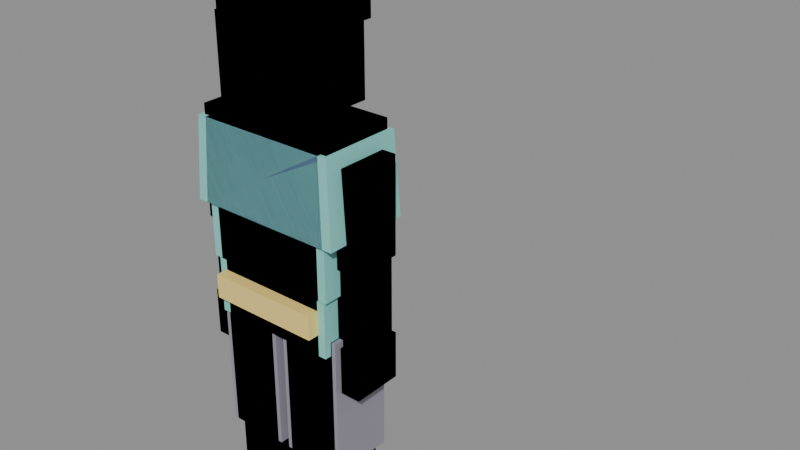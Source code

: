 # Source: cabin-mayhem-characters.blend  (saved by Blender 5.1.30; exported with 4.5.12 LTS)
import bpy
from mathutils import Matrix  # noqa: F401  (used for matrix-valued properties, if any)

bpy.ops.wm.read_factory_settings(use_empty=True)
scene = bpy.context.scene
scene.name = 'Scene'

# ---- materials (node trees are filled in below, after node groups)
mat_cm_skin = bpy.data.materials.new('cm_skin')
mat_cm_skin.diffuse_color = (0.86, 0.66, 0.49, 1.0)
mat_cm_crew_uniform = bpy.data.materials.new('cm_crew_uniform')
mat_cm_crew_uniform.diffuse_color = (0.12, 0.16, 0.42, 1.0)
mat_cm_crew_trim = bpy.data.materials.new('cm_crew_trim')
mat_cm_crew_trim.diffuse_color = (0.09, 0.11, 0.3, 1.0)
mat_cm_crew_accent = bpy.data.materials.new('cm_crew_accent')
mat_cm_crew_accent.diffuse_color = (0.98, 0.36, 0.16, 1.0)
mat_cm_pax_skin = bpy.data.materials.new('cm_pax_skin')
mat_cm_pax_skin.diffuse_color = (0.79, 0.58, 0.44, 1.0)
mat_cm_pax_shirt = bpy.data.materials.new('cm_pax_shirt')
mat_cm_pax_shirt.diffuse_color = (0.24, 0.68, 0.62, 1.0)
mat_cm_pax_trousers = bpy.data.materials.new('cm_pax_trousers')
mat_cm_pax_trousers.diffuse_color = (0.3, 0.28, 0.34, 1.0)
mat_cm_pax_accent = bpy.data.materials.new('cm_pax_accent')
mat_cm_pax_accent.diffuse_color = (0.98, 0.74, 0.22, 1.0)

# ---- material node trees
mat_cm_skin.use_nodes = True; mat_cm_skin.node_tree.nodes.clear()
_N = mat_cm_skin.node_tree.nodes; _L = mat_cm_skin.node_tree.links
n0 = _N.new('ShaderNodeBsdfPrincipled'); n0.name = 'Principled BSDF'; n0.location = (-200, 100)
n0.inputs[0].default_value = (0.86, 0.66, 0.49, 1.0)
n0.inputs[2].default_value = 0.6
n1 = _N.new('ShaderNodeOutputMaterial'); n1.name = 'Material Output'; n1.location = (200, 100)
_L.new(n0.outputs[0], n1.inputs[0])
n1.is_active_output = True
mat_cm_crew_uniform.use_nodes = True; mat_cm_crew_uniform.node_tree.nodes.clear()
_N = mat_cm_crew_uniform.node_tree.nodes; _L = mat_cm_crew_uniform.node_tree.links
n0 = _N.new('ShaderNodeBsdfPrincipled'); n0.name = 'Principled BSDF'; n0.location = (-200, 100)
n0.inputs[0].default_value = (0.12, 0.16, 0.42, 1.0)
n0.inputs[2].default_value = 0.6
n1 = _N.new('ShaderNodeOutputMaterial'); n1.name = 'Material Output'; n1.location = (200, 100)
_L.new(n0.outputs[0], n1.inputs[0])
n1.is_active_output = True
mat_cm_crew_trim.use_nodes = True; mat_cm_crew_trim.node_tree.nodes.clear()
_N = mat_cm_crew_trim.node_tree.nodes; _L = mat_cm_crew_trim.node_tree.links
n0 = _N.new('ShaderNodeBsdfPrincipled'); n0.name = 'Principled BSDF'; n0.location = (-200, 100)
n0.inputs[0].default_value = (0.09, 0.11, 0.3, 1.0)
n0.inputs[2].default_value = 0.6
n1 = _N.new('ShaderNodeOutputMaterial'); n1.name = 'Material Output'; n1.location = (200, 100)
_L.new(n0.outputs[0], n1.inputs[0])
n1.is_active_output = True
mat_cm_crew_accent.use_nodes = True; mat_cm_crew_accent.node_tree.nodes.clear()
_N = mat_cm_crew_accent.node_tree.nodes; _L = mat_cm_crew_accent.node_tree.links
n0 = _N.new('ShaderNodeBsdfPrincipled'); n0.name = 'Principled BSDF'; n0.location = (-200, 100)
n0.inputs[0].default_value = (0.98, 0.36, 0.16, 1.0)
n0.inputs[2].default_value = 0.4
n1 = _N.new('ShaderNodeOutputMaterial'); n1.name = 'Material Output'; n1.location = (200, 100)
_L.new(n0.outputs[0], n1.inputs[0])
n1.is_active_output = True
mat_cm_pax_skin.use_nodes = True; mat_cm_pax_skin.node_tree.nodes.clear()
_N = mat_cm_pax_skin.node_tree.nodes; _L = mat_cm_pax_skin.node_tree.links
n0 = _N.new('ShaderNodeBsdfPrincipled'); n0.name = 'Principled BSDF'; n0.location = (-200, 100)
n0.inputs[0].default_value = (0.79, 0.58, 0.44, 1.0)
n0.inputs[2].default_value = 0.6
n1 = _N.new('ShaderNodeOutputMaterial'); n1.name = 'Material Output'; n1.location = (200, 100)
_L.new(n0.outputs[0], n1.inputs[0])
n1.is_active_output = True
mat_cm_pax_shirt.use_nodes = True; mat_cm_pax_shirt.node_tree.nodes.clear()
_N = mat_cm_pax_shirt.node_tree.nodes; _L = mat_cm_pax_shirt.node_tree.links
n0 = _N.new('ShaderNodeBsdfPrincipled'); n0.name = 'Principled BSDF'; n0.location = (-200, 100)
n0.inputs[0].default_value = (0.24, 0.68, 0.62, 1.0)
n0.inputs[2].default_value = 0.6
n1 = _N.new('ShaderNodeOutputMaterial'); n1.name = 'Material Output'; n1.location = (200, 100)
_L.new(n0.outputs[0], n1.inputs[0])
n1.is_active_output = True
mat_cm_pax_trousers.use_nodes = True; mat_cm_pax_trousers.node_tree.nodes.clear()
_N = mat_cm_pax_trousers.node_tree.nodes; _L = mat_cm_pax_trousers.node_tree.links
n0 = _N.new('ShaderNodeBsdfPrincipled'); n0.name = 'Principled BSDF'; n0.location = (-200, 100)
n0.inputs[0].default_value = (0.3, 0.28, 0.34, 1.0)
n0.inputs[2].default_value = 0.6
n1 = _N.new('ShaderNodeOutputMaterial'); n1.name = 'Material Output'; n1.location = (200, 100)
_L.new(n0.outputs[0], n1.inputs[0])
n1.is_active_output = True
mat_cm_pax_accent.use_nodes = True; mat_cm_pax_accent.node_tree.nodes.clear()
_N = mat_cm_pax_accent.node_tree.nodes; _L = mat_cm_pax_accent.node_tree.links
n0 = _N.new('ShaderNodeBsdfPrincipled'); n0.name = 'Principled BSDF'; n0.location = (-200, 100)
n0.inputs[0].default_value = (0.98, 0.74, 0.22, 1.0)
n0.inputs[2].default_value = 0.45
n1 = _N.new('ShaderNodeOutputMaterial'); n1.name = 'Material Output'; n1.location = (200, 100)
_L.new(n0.outputs[0], n1.inputs[0])
n1.is_active_output = True

# ---- meshes
me_cm_crew = bpy.data.meshes.new('CM_CREW')
me_cm_crew.from_pydata([(-0.1666, -0.115, 0.89), (0.1666, -0.115, 0.89), (0.1666, 0.115, 0.89), (-0.1666, 0.115, 0.89), (-0.1666, -0.115, 1.09), (0.1666, -0.115, 1.09), (0.1666, 0.115, 1.09), (-0.1666, 0.115, 1.09), (-0.1764, -0.12, 1.06), (0.1764, -0.12, 1.06), (0.1764, 0.12, 1.06), (-0.1764, 0.12, 1.06), (-0.1764, -0.12, 1.26), (0.1764, -0.12, 1.26), (0.1764, 0.12, 1.26), (-0.1764, 0.12, 1.26), (-0.2058, -0.13, 1.22), (0.2058, -0.13, 1.22), (0.2058, 0.13, 1.22), (-0.2058, 0.13, 1.22), (-0.1935, -0.1222, 1.46), (0.1935, -0.1222, 1.46), (0.1935, 0.1222, 1.46), (-0.1935, 0.1222, 1.46), (-0.065, -0.065, 1.44), (0.065, -0.065, 1.44), (0.065, 0.065, 1.44), (-0.065, 0.065, 1.44), (-0.065, -0.065, 1.54), (0.065, -0.065, 1.54), (0.065, 0.065, 1.54), (-0.065, 0.065, 1.54), (-0.125, -0.125, 1.51), (0.125, -0.125, 1.51), (0.125, 0.125, 1.51), (-0.125, 0.125, 1.51), (-0.125, -0.125, 1.75), (0.125, -0.125, 1.75), (0.125, 0.125, 1.75), (-0.125, 0.125, 1.75), (-0.13, -0.115, 1.715), (0.13, -0.115, 1.715), (0.13, 0.145, 1.715), (-0.13, 0.145, 1.715), (-0.13, -0.115, 1.775), (0.13, -0.115, 1.775), (0.13, 0.145, 1.775), (-0.13, 0.145, 1.775), (-0.08, -0.145, 1.59), (0.08, -0.145, 1.59), (0.08, -0.125, 1.59), (-0.08, -0.125, 1.59), (-0.08, -0.145, 1.67), (0.08, -0.145, 1.67), (0.08, -0.125, 1.67), (-0.08, -0.125, 1.67), (0.07, -0.11, 1.33), (0.21, -0.11, 1.33), (0.21, 0.11, 1.33), (0.07, 0.11, 1.33), (0.07, -0.11, 1.49), (0.21, -0.11, 1.49), (0.21, 0.11, 1.49), (0.07, 0.11, 1.49), (0.135, -0.075, 1.14), (0.265, -0.075, 1.14), (0.265, 0.075, 1.14), (0.135, 0.075, 1.14), (0.135, -0.075, 1.42), (0.265, -0.075, 1.42), (0.265, 0.075, 1.42), (0.135, 0.075, 1.42), (0.14, -0.065, 0.89), (0.26, -0.065, 0.89), (0.26, 0.065, 0.89), (0.14, 0.065, 0.89), (0.14, -0.065, 1.15), (0.26, -0.065, 1.15), (0.26, 0.065, 1.15), (0.14, 0.065, 1.15), (0.135, -0.075, 0.77), (0.265, -0.075, 0.77), (0.265, 0.075, 0.77), (0.135, 0.075, 0.77), (0.135, -0.075, 0.91), (0.265, -0.075, 0.91), (0.265, 0.075, 0.91), (0.135, 0.075, 0.91), (0.0267, -0.095, 0.51), (0.1933, -0.095, 0.51), (0.1933, 0.095, 0.51), (0.0267, 0.095, 0.51), (0.0267, -0.095, 0.93), (0.1933, -0.095, 0.93), (0.1933, 0.095, 0.93), (0.0267, 0.095, 0.93), (0.035, -0.08, 0.11), (0.185, -0.08, 0.11), (0.185, 0.08, 0.11), (0.035, 0.08, 0.11), (0.035, -0.08, 0.53), (0.185, -0.08, 0.53), (0.185, 0.08, 0.53), (0.035, 0.08, 0.53), (0.03, -0.05, -0.005), (0.19, -0.05, -0.005), (0.19, 0.23, -0.005), (0.03, 0.23, -0.005), (0.03, -0.05, 0.105), (0.19, -0.05, 0.105), (0.19, 0.23, 0.105), (0.03, 0.23, 0.105), (-0.21, -0.11, 1.33), (-0.07, -0.11, 1.33), (-0.07, 0.11, 1.33), (-0.21, 0.11, 1.33), (-0.21, -0.11, 1.49), (-0.07, -0.11, 1.49), (-0.07, 0.11, 1.49), (-0.21, 0.11, 1.49), (-0.265, -0.075, 1.14), (-0.135, -0.075, 1.14), (-0.135, 0.075, 1.14), (-0.265, 0.075, 1.14), (-0.265, -0.075, 1.42), (-0.135, -0.075, 1.42), (-0.135, 0.075, 1.42), (-0.265, 0.075, 1.42), (-0.26, -0.065, 0.89), (-0.14, -0.065, 0.89), (-0.14, 0.065, 0.89), (-0.26, 0.065, 0.89), (-0.26, -0.065, 1.15), (-0.14, -0.065, 1.15), (-0.14, 0.065, 1.15), (-0.26, 0.065, 1.15), (-0.265, -0.075, 0.77), (-0.135, -0.075, 0.77), (-0.135, 0.075, 0.77), (-0.265, 0.075, 0.77), (-0.265, -0.075, 0.91), (-0.135, -0.075, 0.91), (-0.135, 0.075, 0.91), (-0.265, 0.075, 0.91), (-0.1933, -0.095, 0.51), (-0.0267, -0.095, 0.51), (-0.0267, 0.095, 0.51), (-0.1933, 0.095, 0.51), (-0.1933, -0.095, 0.93), (-0.0267, -0.095, 0.93), (-0.0267, 0.095, 0.93), (-0.1933, 0.095, 0.93), (-0.185, -0.08, 0.11), (-0.035, -0.08, 0.11), (-0.035, 0.08, 0.11), (-0.185, 0.08, 0.11), (-0.185, -0.08, 0.53), (-0.035, -0.08, 0.53), (-0.035, 0.08, 0.53), (-0.185, 0.08, 0.53), (-0.19, -0.05, -0.005), (-0.03, -0.05, -0.005), (-0.03, 0.23, -0.005), (-0.19, 0.23, -0.005), (-0.19, -0.05, 0.105), (-0.03, -0.05, 0.105), (-0.03, 0.23, 0.105), (-0.19, 0.23, 0.105)], [], [(0, 1, 2, 3), (4, 7, 6, 5), (0, 4, 5, 1), (1, 5, 6, 2), (2, 6, 7, 3), (3, 7, 4, 0), (8, 9, 10, 11), (12, 15, 14, 13), (8, 12, 13, 9), (9, 13, 14, 10), (10, 14, 15, 11), (11, 15, 12, 8), (16, 17, 18, 19), (20, 23, 22, 21), (16, 20, 21, 17), (17, 21, 22, 18), (18, 22, 23, 19), (19, 23, 20, 16), (24, 25, 26, 27), (28, 31, 30, 29), (24, 28, 29, 25), (25, 29, 30, 26), (26, 30, 31, 27), (27, 31, 28, 24), (32, 33, 34, 35), (36, 39, 38, 37), (32, 36, 37, 33), (33, 37, 38, 34), (34, 38, 39, 35), (35, 39, 36, 32), (40, 41, 42, 43), (44, 47, 46, 45), (40, 44, 45, 41), (41, 45, 46, 42), (42, 46, 47, 43), (43, 47, 44, 40), (48, 49, 50, 51), (52, 55, 54, 53), (48, 52, 53, 49), (49, 53, 54, 50), (50, 54, 55, 51), (51, 55, 52, 48), (56, 57, 58, 59), (60, 63, 62, 61), (56, 60, 61, 57), (57, 61, 62, 58), (58, 62, 63, 59), (59, 63, 60, 56), (64, 65, 66, 67), (68, 71, 70, 69), (64, 68, 69, 65), (65, 69, 70, 66), (66, 70, 71, 67), (67, 71, 68, 64), (72, 73, 74, 75), (76, 79, 78, 77), (72, 76, 77, 73), (73, 77, 78, 74), (74, 78, 79, 75), (75, 79, 76, 72), (80, 81, 82, 83), (84, 87, 86, 85), (80, 84, 85, 81), (81, 85, 86, 82), (82, 86, 87, 83), (83, 87, 84, 80), (88, 89, 90, 91), (92, 95, 94, 93), (88, 92, 93, 89), (89, 93, 94, 90), (90, 94, 95, 91), (91, 95, 92, 88), (96, 97, 98, 99), (100, 103, 102, 101), (96, 100, 101, 97), (97, 101, 102, 98), (98, 102, 103, 99), (99, 103, 100, 96), (104, 105, 106, 107), (108, 111, 110, 109), (104, 108, 109, 105), (105, 109, 110, 106), (106, 110, 111, 107), (107, 111, 108, 104), (112, 113, 114, 115), (116, 119, 118, 117), (112, 116, 117, 113), (113, 117, 118, 114), (114, 118, 119, 115), (115, 119, 116, 112), (120, 121, 122, 123), (124, 127, 126, 125), (120, 124, 125, 121), (121, 125, 126, 122), (122, 126, 127, 123), (123, 127, 124, 120), (128, 129, 130, 131), (132, 135, 134, 133), (128, 132, 133, 129), (129, 133, 134, 130), (130, 134, 135, 131), (131, 135, 132, 128), (136, 137, 138, 139), (140, 143, 142, 141), (136, 140, 141, 137), (137, 141, 142, 138), (138, 142, 143, 139), (139, 143, 140, 136), (144, 145, 146, 147), (148, 151, 150, 149), (144, 148, 149, 145), (145, 149, 150, 146), (146, 150, 151, 147), (147, 151, 148, 144), (152, 153, 154, 155), (156, 159, 158, 157), (152, 156, 157, 153), (153, 157, 158, 154), (154, 158, 159, 155), (155, 159, 156, 152), (160, 161, 162, 163), (164, 167, 166, 165), (160, 164, 165, 161), (161, 165, 166, 162), (162, 166, 167, 163), (163, 167, 164, 160)])
me_cm_crew.polygons.foreach_set('material_index', [1, 1, 1, 1, 1, 1, 1, 1, 1, 1, 1, 1, 1, 1, 1, 1, 1, 1, 0, 0, 0, 0, 0, 0, 0, 0, 0, 0, 0, 0, 3, 3, 3, 3, 3, 3, 2, 2, 2, 2, 2, 2, 1, 1, 1, 1, 1, 1, 1, 1, 1, 1, 1, 1, 0, 0, 0, 0, 0, 0, 0, 0, 0, 0, 0, 0, 2, 2, 2, 2, 2, 2, 2, 2, 2, 2, 2, 2, 3, 3, 3, 3, 3, 3, 1, 1, 1, 1, 1, 1, 1, 1, 1, 1, 1, 1, 0, 0, 0, 0, 0, 0, 0, 0, 0, 0, 0, 0, 2, 2, 2, 2, 2, 2, 2, 2, 2, 2, 2, 2, 3, 3, 3, 3, 3, 3])
me_cm_crew.materials.append(mat_cm_skin)
me_cm_crew.materials.append(mat_cm_crew_uniform)
me_cm_crew.materials.append(mat_cm_crew_trim)
me_cm_crew.materials.append(mat_cm_crew_accent)
me_cm_crew.update()
me_cm_passenger = bpy.data.meshes.new('CM_PASSENGER')
me_cm_passenger.from_pydata([(-0.1904, -0.115, 0.89), (0.1904, -0.115, 0.89), (0.1904, 0.115, 0.89), (-0.1904, 0.115, 0.89), (-0.1904, -0.115, 1.09), (0.1904, -0.115, 1.09), (0.1904, 0.115, 1.09), (-0.1904, 0.115, 1.09), (-0.2016, -0.12, 1.06), (0.2016, -0.12, 1.06), (0.2016, 0.12, 1.06), (-0.2016, 0.12, 1.06), (-0.2016, -0.12, 1.26), (0.2016, -0.12, 1.26), (0.2016, 0.12, 1.26), (-0.2016, 0.12, 1.26), (-0.2352, -0.13, 1.22), (0.2352, -0.13, 1.22), (0.2352, 0.13, 1.22), (-0.2352, 0.13, 1.22), (-0.2211, -0.1222, 1.46), (0.2211, -0.1222, 1.46), (0.2211, 0.1222, 1.46), (-0.2211, 0.1222, 1.46), (-0.065, -0.065, 1.44), (0.065, -0.065, 1.44), (0.065, 0.065, 1.44), (-0.065, 0.065, 1.44), (-0.065, -0.065, 1.54), (0.065, -0.065, 1.54), (0.065, 0.065, 1.54), (-0.065, 0.065, 1.54), (-0.125, -0.125, 1.51), (0.125, -0.125, 1.51), (0.125, 0.125, 1.51), (-0.125, 0.125, 1.51), (-0.125, -0.125, 1.75), (0.125, -0.125, 1.75), (0.125, 0.125, 1.75), (-0.125, 0.125, 1.75), (-0.13, -0.115, 1.715), (0.13, -0.115, 1.715), (0.13, 0.145, 1.715), (-0.13, 0.145, 1.715), (-0.13, -0.115, 1.775), (0.13, -0.115, 1.775), (0.13, 0.145, 1.775), (-0.13, 0.145, 1.775), (-0.08, -0.145, 1.59), (0.08, -0.145, 1.59), (0.08, -0.125, 1.59), (-0.08, -0.125, 1.59), (-0.08, -0.145, 1.67), (0.08, -0.145, 1.67), (0.08, -0.125, 1.67), (-0.08, -0.125, 1.67), (0.07, -0.11, 1.33), (0.21, -0.11, 1.33), (0.21, 0.11, 1.33), (0.07, 0.11, 1.33), (0.07, -0.11, 1.49), (0.21, -0.11, 1.49), (0.21, 0.11, 1.49), (0.07, 0.11, 1.49), (0.135, -0.075, 1.14), (0.265, -0.075, 1.14), (0.265, 0.075, 1.14), (0.135, 0.075, 1.14), (0.135, -0.075, 1.42), (0.265, -0.075, 1.42), (0.265, 0.075, 1.42), (0.135, 0.075, 1.42), (0.14, -0.065, 0.89), (0.26, -0.065, 0.89), (0.26, 0.065, 0.89), (0.14, 0.065, 0.89), (0.14, -0.065, 1.15), (0.26, -0.065, 1.15), (0.26, 0.065, 1.15), (0.14, 0.065, 1.15), (0.135, -0.075, 0.77), (0.265, -0.075, 0.77), (0.265, 0.075, 0.77), (0.135, 0.075, 0.77), (0.135, -0.075, 0.91), (0.265, -0.075, 0.91), (0.265, 0.075, 0.91), (0.135, 0.075, 0.91), (0.0148, -0.095, 0.51), (0.2052, -0.095, 0.51), (0.2052, 0.095, 0.51), (0.0148, 0.095, 0.51), (0.0148, -0.095, 0.93), (0.2052, -0.095, 0.93), (0.2052, 0.095, 0.93), (0.0148, 0.095, 0.93), (0.035, -0.08, 0.11), (0.185, -0.08, 0.11), (0.185, 0.08, 0.11), (0.035, 0.08, 0.11), (0.035, -0.08, 0.53), (0.185, -0.08, 0.53), (0.185, 0.08, 0.53), (0.035, 0.08, 0.53), (0.03, -0.05, -0.005), (0.19, -0.05, -0.005), (0.19, 0.23, -0.005), (0.03, 0.23, -0.005), (0.03, -0.05, 0.105), (0.19, -0.05, 0.105), (0.19, 0.23, 0.105), (0.03, 0.23, 0.105), (-0.21, -0.11, 1.33), (-0.07, -0.11, 1.33), (-0.07, 0.11, 1.33), (-0.21, 0.11, 1.33), (-0.21, -0.11, 1.49), (-0.07, -0.11, 1.49), (-0.07, 0.11, 1.49), (-0.21, 0.11, 1.49), (-0.265, -0.075, 1.14), (-0.135, -0.075, 1.14), (-0.135, 0.075, 1.14), (-0.265, 0.075, 1.14), (-0.265, -0.075, 1.42), (-0.135, -0.075, 1.42), (-0.135, 0.075, 1.42), (-0.265, 0.075, 1.42), (-0.26, -0.065, 0.89), (-0.14, -0.065, 0.89), (-0.14, 0.065, 0.89), (-0.26, 0.065, 0.89), (-0.26, -0.065, 1.15), (-0.14, -0.065, 1.15), (-0.14, 0.065, 1.15), (-0.26, 0.065, 1.15), (-0.265, -0.075, 0.77), (-0.135, -0.075, 0.77), (-0.135, 0.075, 0.77), (-0.265, 0.075, 0.77), (-0.265, -0.075, 0.91), (-0.135, -0.075, 0.91), (-0.135, 0.075, 0.91), (-0.265, 0.075, 0.91), (-0.2052, -0.095, 0.51), (-0.0148, -0.095, 0.51), (-0.0148, 0.095, 0.51), (-0.2052, 0.095, 0.51), (-0.2052, -0.095, 0.93), (-0.0148, -0.095, 0.93), (-0.0148, 0.095, 0.93), (-0.2052, 0.095, 0.93), (-0.185, -0.08, 0.11), (-0.035, -0.08, 0.11), (-0.035, 0.08, 0.11), (-0.185, 0.08, 0.11), (-0.185, -0.08, 0.53), (-0.035, -0.08, 0.53), (-0.035, 0.08, 0.53), (-0.185, 0.08, 0.53), (-0.19, -0.05, -0.005), (-0.03, -0.05, -0.005), (-0.03, 0.23, -0.005), (-0.19, 0.23, -0.005), (-0.19, -0.05, 0.105), (-0.03, -0.05, 0.105), (-0.03, 0.23, 0.105), (-0.19, 0.23, 0.105), (-0.168, -0.15, 0.955), (0.168, -0.15, 0.955), (0.168, -0.11, 0.955), (-0.168, -0.11, 0.955), (-0.168, -0.15, 1.025), (0.168, -0.15, 1.025), (0.168, -0.11, 1.025), (-0.168, -0.11, 1.025)], [], [(0, 1, 2, 3), (4, 7, 6, 5), (0, 4, 5, 1), (1, 5, 6, 2), (2, 6, 7, 3), (3, 7, 4, 0), (8, 9, 10, 11), (12, 15, 14, 13), (8, 12, 13, 9), (9, 13, 14, 10), (10, 14, 15, 11), (11, 15, 12, 8), (16, 17, 18, 19), (20, 23, 22, 21), (16, 20, 21, 17), (17, 21, 22, 18), (18, 22, 23, 19), (19, 23, 20, 16), (24, 25, 26, 27), (28, 31, 30, 29), (24, 28, 29, 25), (25, 29, 30, 26), (26, 30, 31, 27), (27, 31, 28, 24), (32, 33, 34, 35), (36, 39, 38, 37), (32, 36, 37, 33), (33, 37, 38, 34), (34, 38, 39, 35), (35, 39, 36, 32), (40, 41, 42, 43), (44, 47, 46, 45), (40, 44, 45, 41), (41, 45, 46, 42), (42, 46, 47, 43), (43, 47, 44, 40), (48, 49, 50, 51), (52, 55, 54, 53), (48, 52, 53, 49), (49, 53, 54, 50), (50, 54, 55, 51), (51, 55, 52, 48), (56, 57, 58, 59), (60, 63, 62, 61), (56, 60, 61, 57), (57, 61, 62, 58), (58, 62, 63, 59), (59, 63, 60, 56), (64, 65, 66, 67), (68, 71, 70, 69), (64, 68, 69, 65), (65, 69, 70, 66), (66, 70, 71, 67), (67, 71, 68, 64), (72, 73, 74, 75), (76, 79, 78, 77), (72, 76, 77, 73), (73, 77, 78, 74), (74, 78, 79, 75), (75, 79, 76, 72), (80, 81, 82, 83), (84, 87, 86, 85), (80, 84, 85, 81), (81, 85, 86, 82), (82, 86, 87, 83), (83, 87, 84, 80), (88, 89, 90, 91), (92, 95, 94, 93), (88, 92, 93, 89), (89, 93, 94, 90), (90, 94, 95, 91), (91, 95, 92, 88), (96, 97, 98, 99), (100, 103, 102, 101), (96, 100, 101, 97), (97, 101, 102, 98), (98, 102, 103, 99), (99, 103, 100, 96), (104, 105, 106, 107), (108, 111, 110, 109), (104, 108, 109, 105), (105, 109, 110, 106), (106, 110, 111, 107), (107, 111, 108, 104), (112, 113, 114, 115), (116, 119, 118, 117), (112, 116, 117, 113), (113, 117, 118, 114), (114, 118, 119, 115), (115, 119, 116, 112), (120, 121, 122, 123), (124, 127, 126, 125), (120, 124, 125, 121), (121, 125, 126, 122), (122, 126, 127, 123), (123, 127, 124, 120), (128, 129, 130, 131), (132, 135, 134, 133), (128, 132, 133, 129), (129, 133, 134, 130), (130, 134, 135, 131), (131, 135, 132, 128), (136, 137, 138, 139), (140, 143, 142, 141), (136, 140, 141, 137), (137, 141, 142, 138), (138, 142, 143, 139), (139, 143, 140, 136), (144, 145, 146, 147), (148, 151, 150, 149), (144, 148, 149, 145), (145, 149, 150, 146), (146, 150, 151, 147), (147, 151, 148, 144), (152, 153, 154, 155), (156, 159, 158, 157), (152, 156, 157, 153), (153, 157, 158, 154), (154, 158, 159, 155), (155, 159, 156, 152), (160, 161, 162, 163), (164, 167, 166, 165), (160, 164, 165, 161), (161, 165, 166, 162), (162, 166, 167, 163), (163, 167, 164, 160), (168, 169, 170, 171), (172, 175, 174, 173), (168, 172, 173, 169), (169, 173, 174, 170), (170, 174, 175, 171), (171, 175, 172, 168)])
me_cm_passenger.polygons.foreach_set('material_index', [1, 1, 1, 1, 1, 1, 1, 1, 1, 1, 1, 1, 1, 1, 1, 1, 1, 1, 0, 0, 0, 0, 0, 0, 0, 0, 0, 0, 0, 0, 3, 3, 3, 3, 3, 3, 2, 2, 2, 2, 2, 2, 1, 1, 1, 1, 1, 1, 1, 1, 1, 1, 1, 1, 0, 0, 0, 0, 0, 0, 0, 0, 0, 0, 0, 0, 2, 2, 2, 2, 2, 2, 2, 2, 2, 2, 2, 2, 3, 3, 3, 3, 3, 3, 1, 1, 1, 1, 1, 1, 1, 1, 1, 1, 1, 1, 0, 0, 0, 0, 0, 0, 0, 0, 0, 0, 0, 0, 2, 2, 2, 2, 2, 2, 2, 2, 2, 2, 2, 2, 3, 3, 3, 3, 3, 3, 3, 3, 3, 3, 3, 3])
me_cm_passenger.materials.append(mat_cm_pax_skin)
me_cm_passenger.materials.append(mat_cm_pax_shirt)
me_cm_passenger.materials.append(mat_cm_pax_trousers)
me_cm_passenger.materials.append(mat_cm_pax_accent)
me_cm_passenger.update()
arm_cm_humanoid = bpy.data.armatures.new('CM_HUMANOID')  # bones are not reproduced

# ---- objects
ob_cm_humanoid = bpy.data.objects.new('CM_HUMANOID', arm_cm_humanoid)
ob_cm_crew = bpy.data.objects.new('CM_CREW', me_cm_crew)
ob_cm_passenger = bpy.data.objects.new('CM_PASSENGER', me_cm_passenger)
ob_cm_character_root = bpy.data.objects.new('CM_CHARACTER_ROOT', None)

# ---- transforms, parenting, visibility, modifiers, constraints
ob_cm_humanoid.parent = ob_cm_character_root
ob_cm_humanoid.location = (0.0, 0.0, 0.0)
ob_cm_crew.parent = ob_cm_humanoid
ob_cm_crew.location = (0.0, 0.0, 0.0)
_vg = ob_cm_crew.vertex_groups.new(name='hips')
_vg.add([0, 1, 2, 3, 4, 5, 6, 7], 1.0, 'REPLACE')
_vg = ob_cm_crew.vertex_groups.new(name='spine')
_vg.add([8, 9, 10, 11, 12, 13, 14, 15], 1.0, 'REPLACE')
_vg = ob_cm_crew.vertex_groups.new(name='chest')
_vg.add([16, 17, 18, 19, 20, 21, 22, 23], 1.0, 'REPLACE')
_vg = ob_cm_crew.vertex_groups.new(name='neck')
_vg.add([24, 25, 26, 27, 28, 29, 30, 31], 1.0, 'REPLACE')
_vg = ob_cm_crew.vertex_groups.new(name='head')
_vg.add([32, 33, 34, 35, 36, 37, 38, 39, 40, 41, 42, 43, 44, 45, 46, 47, 48, 49, 50, 51, 52, 53, 54, 55], 1.0, 'REPLACE')
_vg = ob_cm_crew.vertex_groups.new(name='shoulder.L')
_vg.add([56, 57, 58, 59, 60, 61, 62, 63], 1.0, 'REPLACE')
_vg = ob_cm_crew.vertex_groups.new(name='upperArm.L')
_vg.add([64, 65, 66, 67, 68, 69, 70, 71], 1.0, 'REPLACE')
_vg = ob_cm_crew.vertex_groups.new(name='forearm.L')
_vg.add([72, 73, 74, 75, 76, 77, 78, 79], 1.0, 'REPLACE')
_vg = ob_cm_crew.vertex_groups.new(name='hand.L')
_vg.add([80, 81, 82, 83, 84, 85, 86, 87], 1.0, 'REPLACE')
_vg = ob_cm_crew.vertex_groups.new(name='thigh.L')
_vg.add([88, 89, 90, 91, 92, 93, 94, 95], 1.0, 'REPLACE')
_vg = ob_cm_crew.vertex_groups.new(name='shin.L')
_vg.add([96, 97, 98, 99, 100, 101, 102, 103], 1.0, 'REPLACE')
_vg = ob_cm_crew.vertex_groups.new(name='foot.L')
_vg.add([104, 105, 106, 107, 108, 109, 110, 111], 1.0, 'REPLACE')
_vg = ob_cm_crew.vertex_groups.new(name='shoulder.R')
_vg.add([112, 113, 114, 115, 116, 117, 118, 119], 1.0, 'REPLACE')
_vg = ob_cm_crew.vertex_groups.new(name='upperArm.R')
_vg.add([120, 121, 122, 123, 124, 125, 126, 127], 1.0, 'REPLACE')
_vg = ob_cm_crew.vertex_groups.new(name='forearm.R')
_vg.add([128, 129, 130, 131, 132, 133, 134, 135], 1.0, 'REPLACE')
_vg = ob_cm_crew.vertex_groups.new(name='hand.R')
_vg.add([136, 137, 138, 139, 140, 141, 142, 143], 1.0, 'REPLACE')
_vg = ob_cm_crew.vertex_groups.new(name='thigh.R')
_vg.add([144, 145, 146, 147, 148, 149, 150, 151], 1.0, 'REPLACE')
_vg = ob_cm_crew.vertex_groups.new(name='shin.R')
_vg.add([152, 153, 154, 155, 156, 157, 158, 159], 1.0, 'REPLACE')
_vg = ob_cm_crew.vertex_groups.new(name='foot.R')
_vg.add([160, 161, 162, 163, 164, 165, 166, 167], 1.0, 'REPLACE')
_m = ob_cm_crew.modifiers.new('Armature', 'ARMATURE')
_m.object = ob_cm_humanoid
ob_cm_passenger.parent = ob_cm_humanoid
ob_cm_passenger.location = (0.0, 0.0, 0.0)
_vg = ob_cm_passenger.vertex_groups.new(name='hips')
_vg.add([0, 1, 2, 3, 4, 5, 6, 7, 168, 169, 170, 171, 172, 173, 174, 175], 1.0, 'REPLACE')
_vg = ob_cm_passenger.vertex_groups.new(name='spine')
_vg.add([8, 9, 10, 11, 12, 13, 14, 15], 1.0, 'REPLACE')
_vg = ob_cm_passenger.vertex_groups.new(name='chest')
_vg.add([16, 17, 18, 19, 20, 21, 22, 23], 1.0, 'REPLACE')
_vg = ob_cm_passenger.vertex_groups.new(name='neck')
_vg.add([24, 25, 26, 27, 28, 29, 30, 31], 1.0, 'REPLACE')
_vg = ob_cm_passenger.vertex_groups.new(name='head')
_vg.add([32, 33, 34, 35, 36, 37, 38, 39, 40, 41, 42, 43, 44, 45, 46, 47, 48, 49, 50, 51, 52, 53, 54, 55], 1.0, 'REPLACE')
_vg = ob_cm_passenger.vertex_groups.new(name='shoulder.L')
_vg.add([56, 57, 58, 59, 60, 61, 62, 63], 1.0, 'REPLACE')
_vg = ob_cm_passenger.vertex_groups.new(name='upperArm.L')
_vg.add([64, 65, 66, 67, 68, 69, 70, 71], 1.0, 'REPLACE')
_vg = ob_cm_passenger.vertex_groups.new(name='forearm.L')
_vg.add([72, 73, 74, 75, 76, 77, 78, 79], 1.0, 'REPLACE')
_vg = ob_cm_passenger.vertex_groups.new(name='hand.L')
_vg.add([80, 81, 82, 83, 84, 85, 86, 87], 1.0, 'REPLACE')
_vg = ob_cm_passenger.vertex_groups.new(name='thigh.L')
_vg.add([88, 89, 90, 91, 92, 93, 94, 95], 1.0, 'REPLACE')
_vg = ob_cm_passenger.vertex_groups.new(name='shin.L')
_vg.add([96, 97, 98, 99, 100, 101, 102, 103], 1.0, 'REPLACE')
_vg = ob_cm_passenger.vertex_groups.new(name='foot.L')
_vg.add([104, 105, 106, 107, 108, 109, 110, 111], 1.0, 'REPLACE')
_vg = ob_cm_passenger.vertex_groups.new(name='shoulder.R')
_vg.add([112, 113, 114, 115, 116, 117, 118, 119], 1.0, 'REPLACE')
_vg = ob_cm_passenger.vertex_groups.new(name='upperArm.R')
_vg.add([120, 121, 122, 123, 124, 125, 126, 127], 1.0, 'REPLACE')
_vg = ob_cm_passenger.vertex_groups.new(name='forearm.R')
_vg.add([128, 129, 130, 131, 132, 133, 134, 135], 1.0, 'REPLACE')
_vg = ob_cm_passenger.vertex_groups.new(name='hand.R')
_vg.add([136, 137, 138, 139, 140, 141, 142, 143], 1.0, 'REPLACE')
_vg = ob_cm_passenger.vertex_groups.new(name='thigh.R')
_vg.add([144, 145, 146, 147, 148, 149, 150, 151], 1.0, 'REPLACE')
_vg = ob_cm_passenger.vertex_groups.new(name='shin.R')
_vg.add([152, 153, 154, 155, 156, 157, 158, 159], 1.0, 'REPLACE')
_vg = ob_cm_passenger.vertex_groups.new(name='foot.R')
_vg.add([160, 161, 162, 163, 164, 165, 166, 167], 1.0, 'REPLACE')
_m = ob_cm_passenger.modifiers.new('Armature', 'ARMATURE')
_m.object = ob_cm_humanoid
ob_cm_character_root.location = (0.0, 0.0, 0.0)

# ---- collection membership
scene.collection.objects.link(ob_cm_humanoid)
scene.collection.objects.link(ob_cm_crew)
scene.collection.objects.link(ob_cm_passenger)
scene.collection.objects.link(ob_cm_character_root)

# ---- scene / render settings (as saved in the file)
scene.frame_start = 0; scene.frame_end = 250; scene.frame_set(1)
scene.render.engine = 'BLENDER_EEVEE_NEXT'
scene.render.fps = 30
scene.render.bake_bias = 0.0
scene.render.bake_samples = 0
scene.cycles.sampling_pattern = 'TABULATED_SOBOL'
scene.eevee.use_volume_custom_range = False
bpy.context.view_layer.update()

# ---- added for rendering (the .blend has no active camera and no usable light): camera, sun + grey world if the file has none
cam_auto = bpy.data.cameras.new('AutoCamera')
cam_auto.lens = 50.0
cam_auto.sensor_width = 36.0
cam_auto.clip_end = 1000.0
ob_auto_camera = bpy.data.objects.new('AutoCamera', cam_auto)
scene.collection.objects.link(ob_auto_camera)
ob_auto_camera.location = (1.8555, -1.81663, 2.49209)
ob_auto_camera.rotation_euler = (1.09748, -7.21219e-08, 0.694738)
scene.camera = ob_auto_camera
light_auto_sun = bpy.data.lights.new('AutoSun', 'SUN')
light_auto_sun.energy = 3.0
light_auto_sun.angle = 0.0523599
ob_auto_sun = bpy.data.objects.new('AutoSun', light_auto_sun)
scene.collection.objects.link(ob_auto_sun)
ob_auto_sun.rotation_euler = (0.872665, 0.174533, 0.523599)
if scene.world is None:
    world_auto = bpy.data.worlds.new('AutoWorld')
    world_auto.color = (0.3, 0.3, 0.3)
    scene.world = world_auto
bpy.context.view_layer.update()

